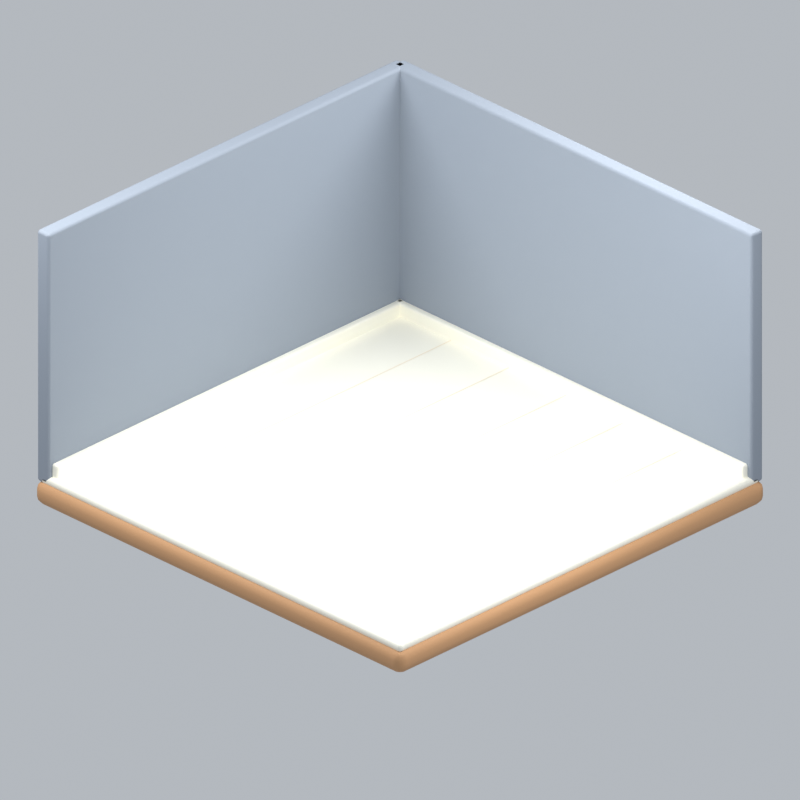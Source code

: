 # Source: room10.blend  (saved by Blender 5.2.45; exported with 4.5.12 LTS)
import bpy
from mathutils import Matrix  # noqa: F401  (used for matrix-valued properties, if any)

bpy.ops.wm.read_factory_settings(use_empty=True)
scene = bpy.context.scene
scene.name = 'Scene'

# ---- collections
col_collection = bpy.data.collections.new('Collection'); scene.collection.children.link(col_collection)

# ---- materials (node trees are filled in below, after node groups)
mat_wood = bpy.data.materials.new('wood')
mat_wood.diffuse_color = (0.5841, 0.3185, 0.1529, 1.0)
mat_cream = bpy.data.materials.new('cream')
mat_cream.diffuse_color = (0.9911, 0.9647, 0.8388, 1.0)
mat_grey = bpy.data.materials.new('grey')
mat_grey.diffuse_color = (0.2831, 0.3231, 0.3813, 1.0)
mat_paper = bpy.data.materials.new('paper')
mat_paper.diffuse_color = (0.9301, 0.8308, 0.6724, 1.0)

# ---- material node trees
mat_wood.use_nodes = True; mat_wood.node_tree.nodes.clear()
_N = mat_wood.node_tree.nodes; _L = mat_wood.node_tree.links
n0 = _N.new('ShaderNodeBsdfPrincipled'); n0.name = 'Principled BSDF'; n0.location = (-200, 100)
n0.inputs[0].default_value = (0.5841, 0.3185, 0.1529, 1.0)
n0.inputs[2].default_value = 0.72
n0.inputs[10].default_value = 0.005
n1 = _N.new('ShaderNodeOutputMaterial'); n1.name = 'Material Output'; n1.location = (200, 100)
_L.new(n0.outputs[0], n1.inputs[0])
n1.is_active_output = True
mat_cream.use_nodes = True; mat_cream.node_tree.nodes.clear()
_N = mat_cream.node_tree.nodes; _L = mat_cream.node_tree.links
n0 = _N.new('ShaderNodeBsdfPrincipled'); n0.name = 'Principled BSDF'; n0.location = (-200, 100)
n0.inputs[0].default_value = (0.9911, 0.9647, 0.8388, 1.0)
n0.inputs[2].default_value = 0.72
n0.inputs[10].default_value = 0.005
n1 = _N.new('ShaderNodeOutputMaterial'); n1.name = 'Material Output'; n1.location = (200, 100)
_L.new(n0.outputs[0], n1.inputs[0])
n1.is_active_output = True
mat_grey.use_nodes = True; mat_grey.node_tree.nodes.clear()
_N = mat_grey.node_tree.nodes; _L = mat_grey.node_tree.links
n0 = _N.new('ShaderNodeBsdfPrincipled'); n0.name = 'Principled BSDF'; n0.location = (-200, 100)
n0.inputs[0].default_value = (0.2831, 0.3231, 0.3813, 1.0)
n0.inputs[2].default_value = 0.72
n0.inputs[10].default_value = 0.005
n1 = _N.new('ShaderNodeOutputMaterial'); n1.name = 'Material Output'; n1.location = (200, 100)
_L.new(n0.outputs[0], n1.inputs[0])
n1.is_active_output = True
mat_paper.use_nodes = True; mat_paper.node_tree.nodes.clear()
_N = mat_paper.node_tree.nodes; _L = mat_paper.node_tree.links
n0 = _N.new('ShaderNodeBsdfPrincipled'); n0.name = 'Principled BSDF'; n0.location = (-200, 100)
n0.inputs[0].default_value = (0.9301, 0.8308, 0.6724, 1.0)
n0.inputs[2].default_value = 0.72
n0.inputs[10].default_value = 0.005
n1 = _N.new('ShaderNodeOutputMaterial'); n1.name = 'Material Output'; n1.location = (200, 100)
_L.new(n0.outputs[0], n1.inputs[0])
n1.is_active_output = True

# ---- world
world_world = bpy.data.worlds.new('World'); scene.world = world_world
world_world.use_nodes = True; world_world.node_tree.nodes.clear()
_N = world_world.node_tree.nodes; _L = world_world.node_tree.links
n0 = _N.new('ShaderNodeOutputWorld'); n0.name = 'World Output'; n0.location = (200, 100)
n1 = _N.new('ShaderNodeBackground'); n1.name = 'Background'; n1.location = (-200, 100)
n1.inputs[0].default_value = (0.65, 0.69, 0.74, 1.0)
n1.inputs[1].default_value = 0.7
_L.new(n1.outputs[0], n0.inputs[0])
n0.is_active_output = True
world_world.color = (0.3, 0.3, 0.3)
world_world.sun_shadow_jitter_overblur = 0.0

# ---- cameras
cam_camera_009 = bpy.data.cameras.new('Camera.009')
cam_camera_009.type = 'ORTHO'
cam_camera_009.ortho_scale = 7.85

# ---- lights
light_area_024 = bpy.data.lights.new('Area.024', 'AREA')
light_area_024.energy = 500.0
light_area_024.shape = 'DISK'
light_area_024.size = 5.0
light_area_024.size_y = 1.0
light_area_025 = bpy.data.lights.new('Area.025', 'AREA')
light_area_025.energy = 180.0
light_area_025.shape = 'DISK'
light_area_025.size = 4.0
light_area_025.size_y = 1.0
light_area_026 = bpy.data.lights.new('Area.026', 'AREA')
light_area_026.energy = 300.0
light_area_026.shape = 'DISK'
light_area_026.size = 4.0
light_area_026.size_y = 1.0

# ---- meshes
me_cube_089 = bpy.data.meshes.new('Cube.089')
me_cube_089.from_pydata([(-2.55, -2.55, -0.13), (-2.55, -2.55, 0.13), (-2.55, 2.55, -0.13), (-2.55, 2.55, 0.13), (2.55, -2.55, -0.13), (2.55, -2.55, 0.13), (2.55, 2.55, -0.13), (2.55, 2.55, 0.13)], [], [(0, 1, 3, 2), (2, 3, 7, 6), (6, 7, 5, 4), (4, 5, 1, 0), (2, 6, 4, 0), (7, 3, 1, 5)])
_uv = me_cube_089.uv_layers.new(name='UVMap')
_uv.uv.foreach_set('vector', [0.375, 0.0, 0.625, 0.0, 0.625, 0.25, 0.375, 0.25, 0.375, 0.25, 0.625, 0.25, 0.625, 0.5, 0.375, 0.5, 0.375, 0.5, 0.625, 0.5, 0.625, 0.75, 0.375, 0.75, 0.375, 0.75, 0.625, 0.75, 0.625, 1.0, 0.375, 1.0, 0.125, 0.5, 0.375, 0.5, 0.375, 0.75, 0.125, 0.75, 0.625, 0.5, 0.875, 0.5, 0.875, 0.75, 0.625, 0.75])
me_cube_089.materials.append(mat_wood)
me_cube_089.update()
me_cube_090 = bpy.data.meshes.new('Cube.090')
me_cube_090.from_pydata([(-2.5, -2.5, -0.05), (-2.5, -2.5, 0.05), (-2.5, 2.5, -0.05), (-2.5, 2.5, 0.05), (2.5, -2.5, -0.05), (2.5, -2.5, 0.05), (2.5, 2.5, -0.05), (2.5, 2.5, 0.05)], [], [(0, 1, 3, 2), (2, 3, 7, 6), (6, 7, 5, 4), (4, 5, 1, 0), (2, 6, 4, 0), (7, 3, 1, 5)])
_uv = me_cube_090.uv_layers.new(name='UVMap')
_uv.uv.foreach_set('vector', [0.375, 0.0, 0.625, 0.0, 0.625, 0.25, 0.375, 0.25, 0.375, 0.25, 0.625, 0.25, 0.625, 0.5, 0.375, 0.5, 0.375, 0.5, 0.625, 0.5, 0.625, 0.75, 0.375, 0.75, 0.375, 0.75, 0.625, 0.75, 0.625, 1.0, 0.375, 1.0, 0.125, 0.5, 0.375, 0.5, 0.375, 0.75, 0.125, 0.75, 0.625, 0.5, 0.875, 0.5, 0.875, 0.75, 0.625, 0.75])
me_cube_090.materials.append(mat_cream)
me_cube_090.update()
me_cube_091 = bpy.data.meshes.new('Cube.091')
me_cube_091.from_pydata([(-0.085, -2.5, -1.4), (-0.085, -2.5, 1.4), (-0.085, 2.5, -1.4), (-0.085, 2.5, 1.4), (0.085, -2.5, -1.4), (0.085, -2.5, 1.4), (0.085, 2.5, -1.4), (0.085, 2.5, 1.4)], [], [(0, 1, 3, 2), (2, 3, 7, 6), (6, 7, 5, 4), (4, 5, 1, 0), (2, 6, 4, 0), (7, 3, 1, 5)])
_uv = me_cube_091.uv_layers.new(name='UVMap')
_uv.uv.foreach_set('vector', [0.375, 0.0, 0.625, 0.0, 0.625, 0.25, 0.375, 0.25, 0.375, 0.25, 0.625, 0.25, 0.625, 0.5, 0.375, 0.5, 0.375, 0.5, 0.625, 0.5, 0.625, 0.75, 0.375, 0.75, 0.375, 0.75, 0.625, 0.75, 0.625, 1.0, 0.375, 1.0, 0.125, 0.5, 0.375, 0.5, 0.375, 0.75, 0.125, 0.75, 0.625, 0.5, 0.875, 0.5, 0.875, 0.75, 0.625, 0.75])
me_cube_091.materials.append(mat_grey)
me_cube_091.update()
me_cube_092 = bpy.data.meshes.new('Cube.092')
me_cube_092.from_pydata([(-2.5, -0.085, -1.4), (-2.5, -0.085, 1.4), (-2.5, 0.085, -1.4), (-2.5, 0.085, 1.4), (2.5, -0.085, -1.4), (2.5, -0.085, 1.4), (2.5, 0.085, -1.4), (2.5, 0.085, 1.4)], [], [(0, 1, 3, 2), (2, 3, 7, 6), (6, 7, 5, 4), (4, 5, 1, 0), (2, 6, 4, 0), (7, 3, 1, 5)])
_uv = me_cube_092.uv_layers.new(name='UVMap')
_uv.uv.foreach_set('vector', [0.375, 0.0, 0.625, 0.0, 0.625, 0.25, 0.375, 0.25, 0.375, 0.25, 0.625, 0.25, 0.625, 0.5, 0.375, 0.5, 0.375, 0.5, 0.625, 0.5, 0.625, 0.75, 0.375, 0.75, 0.375, 0.75, 0.625, 0.75, 0.625, 1.0, 0.375, 1.0, 0.125, 0.5, 0.375, 0.5, 0.375, 0.75, 0.125, 0.75, 0.625, 0.5, 0.875, 0.5, 0.875, 0.75, 0.625, 0.75])
me_cube_092.materials.append(mat_grey)
me_cube_092.update()
me_cube_093 = bpy.data.meshes.new('Cube.093')
me_cube_093.from_pydata([(-0.0425, -2.45, -0.09), (-0.0425, -2.45, 0.09), (-0.0425, 2.45, -0.09), (-0.0425, 2.45, 0.09), (0.0425, -2.45, -0.09), (0.0425, -2.45, 0.09), (0.0425, 2.45, -0.09), (0.0425, 2.45, 0.09)], [], [(0, 1, 3, 2), (2, 3, 7, 6), (6, 7, 5, 4), (4, 5, 1, 0), (2, 6, 4, 0), (7, 3, 1, 5)])
_uv = me_cube_093.uv_layers.new(name='UVMap')
_uv.uv.foreach_set('vector', [0.375, 0.0, 0.625, 0.0, 0.625, 0.25, 0.375, 0.25, 0.375, 0.25, 0.625, 0.25, 0.625, 0.5, 0.375, 0.5, 0.375, 0.5, 0.625, 0.5, 0.625, 0.75, 0.375, 0.75, 0.375, 0.75, 0.625, 0.75, 0.625, 1.0, 0.375, 1.0, 0.125, 0.5, 0.375, 0.5, 0.375, 0.75, 0.125, 0.75, 0.625, 0.5, 0.875, 0.5, 0.875, 0.75, 0.625, 0.75])
me_cube_093.materials.append(mat_cream)
me_cube_093.update()
me_cube_094 = bpy.data.meshes.new('Cube.094')
me_cube_094.from_pydata([(-2.45, -0.0425, -0.09), (-2.45, -0.0425, 0.09), (-2.45, 0.0425, -0.09), (-2.45, 0.0425, 0.09), (2.45, -0.0425, -0.09), (2.45, -0.0425, 0.09), (2.45, 0.0425, -0.09), (2.45, 0.0425, 0.09)], [], [(0, 1, 3, 2), (2, 3, 7, 6), (6, 7, 5, 4), (4, 5, 1, 0), (2, 6, 4, 0), (7, 3, 1, 5)])
_uv = me_cube_094.uv_layers.new(name='UVMap')
_uv.uv.foreach_set('vector', [0.375, 0.0, 0.625, 0.0, 0.625, 0.25, 0.375, 0.25, 0.375, 0.25, 0.625, 0.25, 0.625, 0.5, 0.375, 0.5, 0.375, 0.5, 0.625, 0.5, 0.625, 0.75, 0.375, 0.75, 0.375, 0.75, 0.625, 0.75, 0.625, 1.0, 0.375, 1.0, 0.125, 0.5, 0.375, 0.5, 0.375, 0.75, 0.125, 0.75, 0.625, 0.5, 0.875, 0.5, 0.875, 0.75, 0.625, 0.75])
me_cube_094.materials.append(mat_cream)
me_cube_094.update()
me_cube_095 = bpy.data.meshes.new('Cube.095')
me_cube_095.from_pydata([(-0.0055, -2.4, -0.001), (-0.0055, -2.4, 0.001), (-0.0055, 2.4, -0.001), (-0.0055, 2.4, 0.001), (0.0055, -2.4, -0.001), (0.0055, -2.4, 0.001), (0.0055, 2.4, -0.001), (0.0055, 2.4, 0.001)], [], [(0, 1, 3, 2), (2, 3, 7, 6), (6, 7, 5, 4), (4, 5, 1, 0), (2, 6, 4, 0), (7, 3, 1, 5)])
_uv = me_cube_095.uv_layers.new(name='UVMap')
_uv.uv.foreach_set('vector', [0.375, 0.0, 0.625, 0.0, 0.625, 0.25, 0.375, 0.25, 0.375, 0.25, 0.625, 0.25, 0.625, 0.5, 0.375, 0.5, 0.375, 0.5, 0.625, 0.5, 0.625, 0.75, 0.375, 0.75, 0.375, 0.75, 0.625, 0.75, 0.625, 1.0, 0.375, 1.0, 0.125, 0.5, 0.375, 0.5, 0.375, 0.75, 0.125, 0.75, 0.625, 0.5, 0.875, 0.5, 0.875, 0.75, 0.625, 0.75])
me_cube_095.materials.append(mat_paper)
me_cube_095.update()
me_cube_096 = bpy.data.meshes.new('Cube.096')
me_cube_096.from_pydata([(-0.0055, -2.4, -0.001), (-0.0055, -2.4, 0.001), (-0.0055, 2.4, -0.001), (-0.0055, 2.4, 0.001), (0.0055, -2.4, -0.001), (0.0055, -2.4, 0.001), (0.0055, 2.4, -0.001), (0.0055, 2.4, 0.001)], [], [(0, 1, 3, 2), (2, 3, 7, 6), (6, 7, 5, 4), (4, 5, 1, 0), (2, 6, 4, 0), (7, 3, 1, 5)])
_uv = me_cube_096.uv_layers.new(name='UVMap')
_uv.uv.foreach_set('vector', [0.375, 0.0, 0.625, 0.0, 0.625, 0.25, 0.375, 0.25, 0.375, 0.25, 0.625, 0.25, 0.625, 0.5, 0.375, 0.5, 0.375, 0.5, 0.625, 0.5, 0.625, 0.75, 0.375, 0.75, 0.375, 0.75, 0.625, 0.75, 0.625, 1.0, 0.375, 1.0, 0.125, 0.5, 0.375, 0.5, 0.375, 0.75, 0.125, 0.75, 0.625, 0.5, 0.875, 0.5, 0.875, 0.75, 0.625, 0.75])
me_cube_096.materials.append(mat_paper)
me_cube_096.update()
me_cube_097 = bpy.data.meshes.new('Cube.097')
me_cube_097.from_pydata([(-0.0055, -2.4, -0.001), (-0.0055, -2.4, 0.001), (-0.0055, 2.4, -0.001), (-0.0055, 2.4, 0.001), (0.0055, -2.4, -0.001), (0.0055, -2.4, 0.001), (0.0055, 2.4, -0.001), (0.0055, 2.4, 0.001)], [], [(0, 1, 3, 2), (2, 3, 7, 6), (6, 7, 5, 4), (4, 5, 1, 0), (2, 6, 4, 0), (7, 3, 1, 5)])
_uv = me_cube_097.uv_layers.new(name='UVMap')
_uv.uv.foreach_set('vector', [0.375, 0.0, 0.625, 0.0, 0.625, 0.25, 0.375, 0.25, 0.375, 0.25, 0.625, 0.25, 0.625, 0.5, 0.375, 0.5, 0.375, 0.5, 0.625, 0.5, 0.625, 0.75, 0.375, 0.75, 0.375, 0.75, 0.625, 0.75, 0.625, 1.0, 0.375, 1.0, 0.125, 0.5, 0.375, 0.5, 0.375, 0.75, 0.125, 0.75, 0.625, 0.5, 0.875, 0.5, 0.875, 0.75, 0.625, 0.75])
me_cube_097.materials.append(mat_paper)
me_cube_097.update()
me_cube_098 = bpy.data.meshes.new('Cube.098')
me_cube_098.from_pydata([(-0.0055, -2.4, -0.001), (-0.0055, -2.4, 0.001), (-0.0055, 2.4, -0.001), (-0.0055, 2.4, 0.001), (0.0055, -2.4, -0.001), (0.0055, -2.4, 0.001), (0.0055, 2.4, -0.001), (0.0055, 2.4, 0.001)], [], [(0, 1, 3, 2), (2, 3, 7, 6), (6, 7, 5, 4), (4, 5, 1, 0), (2, 6, 4, 0), (7, 3, 1, 5)])
_uv = me_cube_098.uv_layers.new(name='UVMap')
_uv.uv.foreach_set('vector', [0.375, 0.0, 0.625, 0.0, 0.625, 0.25, 0.375, 0.25, 0.375, 0.25, 0.625, 0.25, 0.625, 0.5, 0.375, 0.5, 0.375, 0.5, 0.625, 0.5, 0.625, 0.75, 0.375, 0.75, 0.375, 0.75, 0.625, 0.75, 0.625, 1.0, 0.375, 1.0, 0.125, 0.5, 0.375, 0.5, 0.375, 0.75, 0.125, 0.75, 0.625, 0.5, 0.875, 0.5, 0.875, 0.75, 0.625, 0.75])
me_cube_098.materials.append(mat_paper)
me_cube_098.update()
me_cube_099 = bpy.data.meshes.new('Cube.099')
me_cube_099.from_pydata([(-0.0055, -2.4, -0.001), (-0.0055, -2.4, 0.001), (-0.0055, 2.4, -0.001), (-0.0055, 2.4, 0.001), (0.0055, -2.4, -0.001), (0.0055, -2.4, 0.001), (0.0055, 2.4, -0.001), (0.0055, 2.4, 0.001)], [], [(0, 1, 3, 2), (2, 3, 7, 6), (6, 7, 5, 4), (4, 5, 1, 0), (2, 6, 4, 0), (7, 3, 1, 5)])
_uv = me_cube_099.uv_layers.new(name='UVMap')
_uv.uv.foreach_set('vector', [0.375, 0.0, 0.625, 0.0, 0.625, 0.25, 0.375, 0.25, 0.375, 0.25, 0.625, 0.25, 0.625, 0.5, 0.375, 0.5, 0.375, 0.5, 0.625, 0.5, 0.625, 0.75, 0.375, 0.75, 0.375, 0.75, 0.625, 0.75, 0.625, 1.0, 0.375, 1.0, 0.125, 0.5, 0.375, 0.5, 0.375, 0.75, 0.125, 0.75, 0.625, 0.5, 0.875, 0.5, 0.875, 0.75, 0.625, 0.75])
me_cube_099.materials.append(mat_paper)
me_cube_099.update()

# ---- objects
ob_fixed_isometric_camera = bpy.data.objects.new('Fixed isometric camera', cam_camera_009)
ob_warm_key = bpy.data.objects.new('Warm key', light_area_024)
ob_fill = bpy.data.objects.new('Fill', light_area_025)
ob_rim = bpy.data.objects.new('Rim', light_area_026)
ob_rounded_room_foundation = bpy.data.objects.new('Rounded room foundation', me_cube_089)
ob_cream_floor = bpy.data.objects.new('Cream floor', me_cube_090)
ob_left_wall = bpy.data.objects.new('Left wall', me_cube_091)
ob_back_wall = bpy.data.objects.new('Back wall', me_cube_092)
ob_left_skirting = bpy.data.objects.new('Left skirting', me_cube_093)
ob_back_skirting = bpy.data.objects.new('Back skirting', me_cube_094)
ob_subtle_floor_joint = bpy.data.objects.new('Subtle floor joint', me_cube_095)
ob_subtle_floor_joint_001 = bpy.data.objects.new('Subtle floor joint.001', me_cube_096)
ob_subtle_floor_joint_002 = bpy.data.objects.new('Subtle floor joint.002', me_cube_097)
ob_subtle_floor_joint_003 = bpy.data.objects.new('Subtle floor joint.003', me_cube_098)
ob_subtle_floor_joint_004 = bpy.data.objects.new('Subtle floor joint.004', me_cube_099)

# ---- transforms, parenting, visibility, modifiers, constraints
ob_fixed_isometric_camera.location = (8.0, -8.0, 7.0)
ob_fixed_isometric_camera.rotation_euler = (1.076, -7.039e-08, 0.7854)
ob_warm_key.location = (-3.0, -4.0, 7.0)
ob_warm_key.rotation_euler = (0.6947, -4.874e-08, -0.6435)
ob_fill.location = (4.0, -1.0, 4.0)
ob_fill.rotation_euler = (0.9418, 9.221e-09, 1.326)
ob_rim.location = (1.0, 4.0, 6.0)
ob_rim.rotation_euler = (0.6896, -5.112e-08, 2.897)
ob_rounded_room_foundation.location = (0.0, 0.0, -0.13)
_m = ob_rounded_room_foundation.modifiers.new('Rounded edges', 'BEVEL')
_m.segments = 3
_m = ob_rounded_room_foundation.modifiers.new('Weighted normals', 'WEIGHTED_NORMAL')
ob_cream_floor.location = (0.0, 0.0, 0.018)
_m = ob_cream_floor.modifiers.new('Rounded edges', 'BEVEL')
_m.width = 0.04
_m.width_pct = 0.04
_m.segments = 3
_m = ob_cream_floor.modifiers.new('Weighted normals', 'WEIGHTED_NORMAL')
ob_left_wall.location = (-2.46, 0.0, 1.38)
_m = ob_left_wall.modifiers.new('Rounded edges', 'BEVEL')
_m.width = 0.035
_m.width_pct = 0.035
_m.segments = 3
_m = ob_left_wall.modifiers.new('Weighted normals', 'WEIGHTED_NORMAL')
ob_back_wall.location = (0.0, 2.46, 1.38)
_m = ob_back_wall.modifiers.new('Rounded edges', 'BEVEL')
_m.width = 0.035
_m.width_pct = 0.035
_m.segments = 3
_m = ob_back_wall.modifiers.new('Weighted normals', 'WEIGHTED_NORMAL')
ob_left_skirting.location = (-2.35, 0.0, 0.12)
_m = ob_left_skirting.modifiers.new('Rounded edges', 'BEVEL')
_m.width = 0.025
_m.width_pct = 0.025
_m.segments = 3
_m = ob_left_skirting.modifiers.new('Weighted normals', 'WEIGHTED_NORMAL')
ob_back_skirting.location = (0.0, 2.35, 0.12)
_m = ob_back_skirting.modifiers.new('Rounded edges', 'BEVEL')
_m.width = 0.025
_m.width_pct = 0.025
_m.segments = 3
_m = ob_back_skirting.modifiers.new('Weighted normals', 'WEIGHTED_NORMAL')
ob_subtle_floor_joint.location = (-1.6, 0.0, 0.071)
ob_subtle_floor_joint_001.location = (-0.8, 0.0, 0.071)
ob_subtle_floor_joint_002.location = (0.0, 0.0, 0.071)
ob_subtle_floor_joint_003.location = (0.8, 0.0, 0.071)
ob_subtle_floor_joint_004.location = (1.6, 0.0, 0.071)

# ---- collection membership
col_collection.objects.link(ob_fixed_isometric_camera)
col_collection.objects.link(ob_warm_key)
col_collection.objects.link(ob_fill)
col_collection.objects.link(ob_rim)
col_collection.objects.link(ob_rounded_room_foundation)
col_collection.objects.link(ob_cream_floor)
col_collection.objects.link(ob_left_wall)
col_collection.objects.link(ob_back_wall)
col_collection.objects.link(ob_left_skirting)
col_collection.objects.link(ob_back_skirting)
col_collection.objects.link(ob_subtle_floor_joint)
col_collection.objects.link(ob_subtle_floor_joint_001)
col_collection.objects.link(ob_subtle_floor_joint_002)
col_collection.objects.link(ob_subtle_floor_joint_003)
col_collection.objects.link(ob_subtle_floor_joint_004)

# ---- scene / render settings (as saved in the file)
scene.camera = ob_fixed_isometric_camera
scene.frame_start = 1; scene.frame_end = 250; scene.frame_set(1)
scene.render.engine = 'BLENDER_EEVEE_NEXT'
scene.render.resolution_x = 1024
scene.render.resolution_y = 1024
scene.render.film_transparent = True
scene.render.bake_bias = 0.0
scene.render.bake_samples = 0
scene.render.compositor_device = 'GPU'
scene.eevee.taa_render_samples = 24
scene.eevee.use_volume_custom_range = False
scene.eevee.fast_gi_thickness_near = 0.1
scene.eevee.fast_gi_thickness_far = 0.0
scene.eevee.ray_tracing_options.screen_trace_thickness = 0.1
scene.view_settings.view_transform = 'Standard'
bpy.context.view_layer.update()
